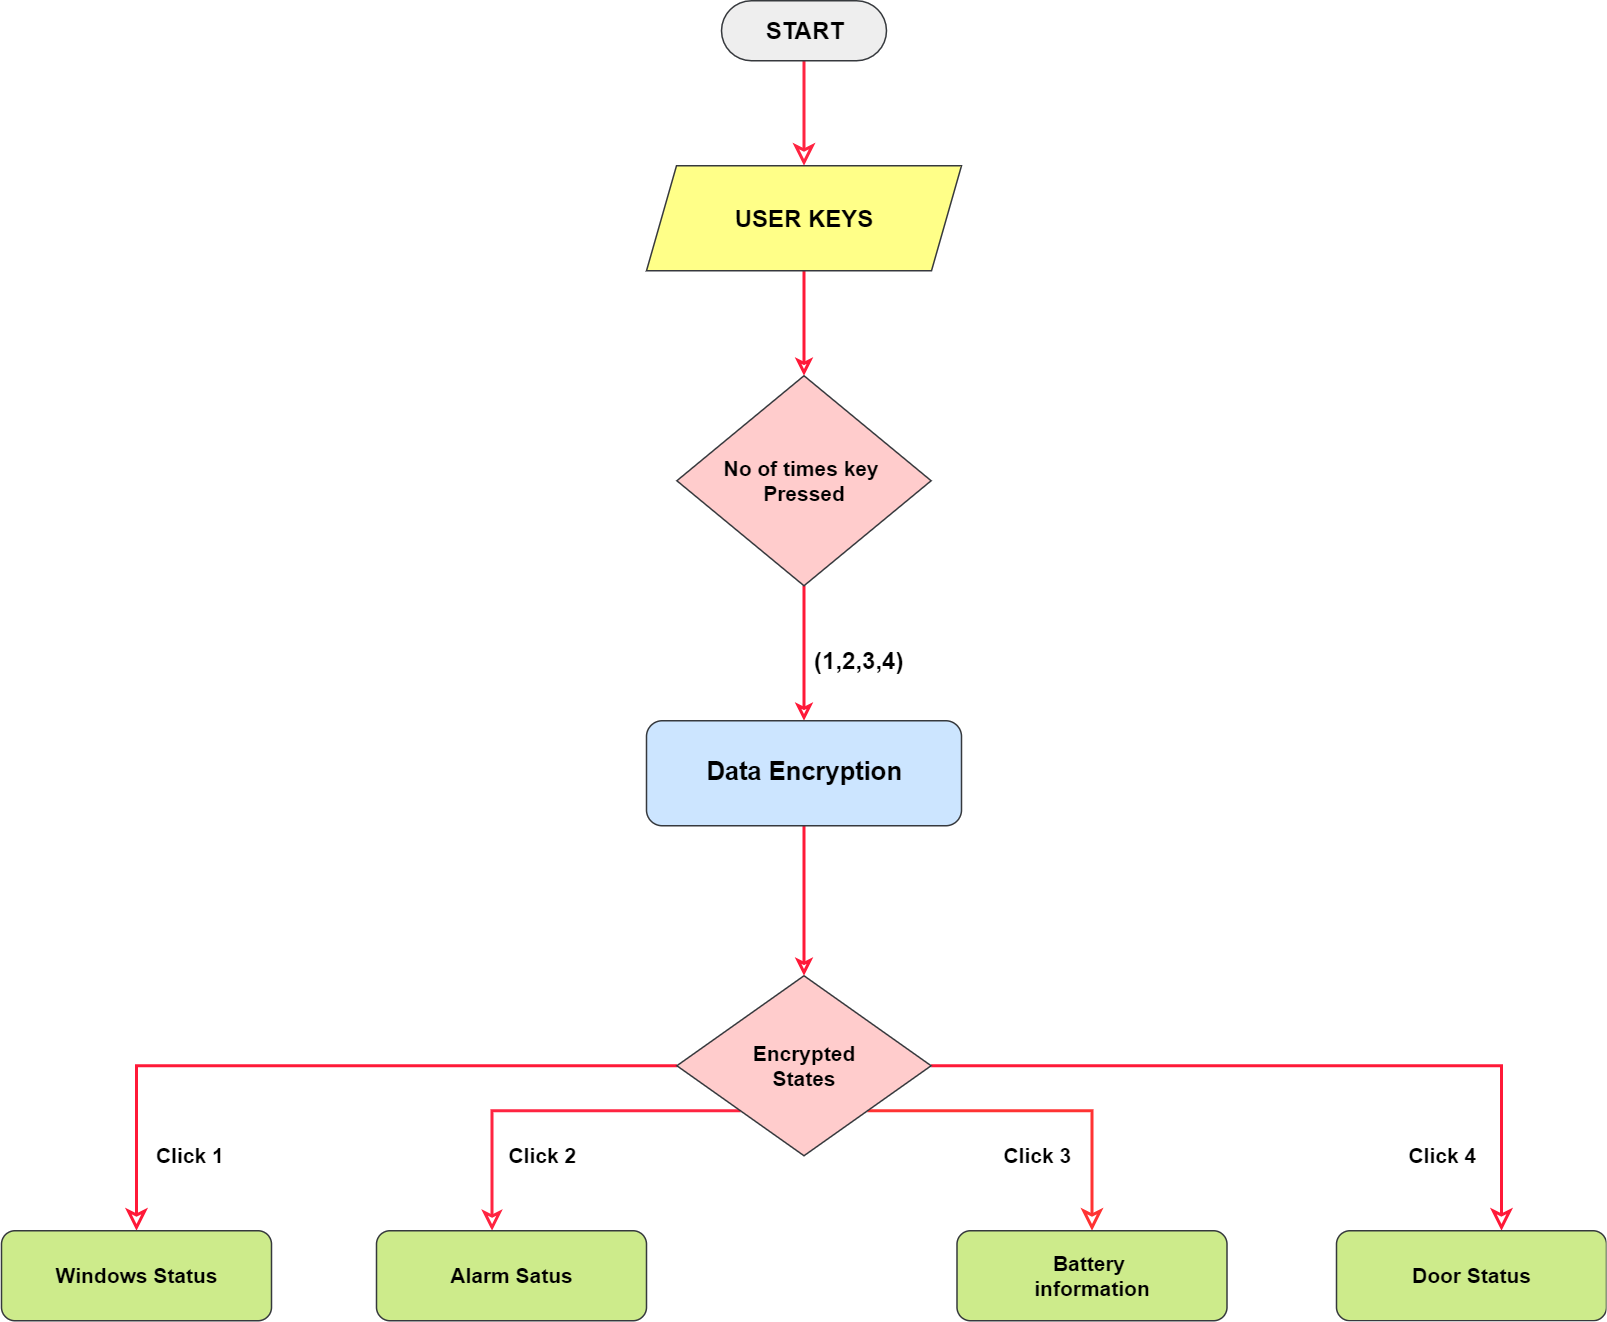

The diagram above was exported from draw.io. Its source (the exported page's mxGraphModel, read from the mxfile embedded in the PNG):
<mxGraphModel dx="868" dy="482" grid="1" gridSize="10" guides="1" tooltips="1" connect="1" arrows="1" fold="1" page="1" pageScale="1" pageWidth="3300" pageHeight="2339" math="0" shadow="0">
  <root>
    <mxCell id="WIyWlLk6GJQsqaUBKTNV-0" />
    <mxCell id="WIyWlLk6GJQsqaUBKTNV-1" parent="WIyWlLk6GJQsqaUBKTNV-0" />
    <mxCell id="cU0nYEOn6CkOudYL_8EX-20" style="edgeStyle=orthogonalEdgeStyle;rounded=0;orthogonalLoop=1;jettySize=auto;html=1;entryX=0.5;entryY=0;entryDx=0;entryDy=0;endSize=9;endArrow=classic;endFill=0;strokeWidth=2;strokeColor=#FF2441;" parent="WIyWlLk6GJQsqaUBKTNV-1" source="cU0nYEOn6CkOudYL_8EX-0" target="cU0nYEOn6CkOudYL_8EX-2" edge="1">
      <mxGeometry relative="1" as="geometry" />
    </mxCell>
    <mxCell id="cU0nYEOn6CkOudYL_8EX-0" value="START" style="html=1;dashed=0;whitespace=wrap;shape=mxgraph.dfd.start;fillColor=#eeeeee;strokeColor=#36393d;fontSize=16;fontStyle=1" parent="WIyWlLk6GJQsqaUBKTNV-1" vertex="1">
      <mxGeometry x="538.5" y="190" width="110" height="40" as="geometry" />
    </mxCell>
    <mxCell id="cU0nYEOn6CkOudYL_8EX-32" style="edgeStyle=orthogonalEdgeStyle;rounded=0;orthogonalLoop=1;jettySize=auto;html=1;exitX=0.5;exitY=1;exitDx=0;exitDy=0;entryX=0.5;entryY=0;entryDx=0;entryDy=0;fontSize=16;endArrow=classic;endFill=0;strokeColor=#FF1938;strokeWidth=2;" parent="WIyWlLk6GJQsqaUBKTNV-1" source="cU0nYEOn6CkOudYL_8EX-2" target="cU0nYEOn6CkOudYL_8EX-27" edge="1">
      <mxGeometry relative="1" as="geometry" />
    </mxCell>
    <mxCell id="cU0nYEOn6CkOudYL_8EX-2" value="&lt;font style=&quot;font-size: 16px&quot;&gt;USER KEYS&lt;/font&gt;" style="shape=parallelogram;perimeter=parallelogramPerimeter;whiteSpace=wrap;html=1;fixedSize=1;fillColor=#ffff88;strokeColor=#36393d;fontStyle=1;fontSize=14;" parent="WIyWlLk6GJQsqaUBKTNV-1" vertex="1">
      <mxGeometry x="488.5" y="300" width="210" height="70" as="geometry" />
    </mxCell>
    <mxCell id="cU0nYEOn6CkOudYL_8EX-13" value="" style="edgeStyle=orthogonalEdgeStyle;rounded=0;orthogonalLoop=1;jettySize=auto;html=1;endArrow=classic;endFill=0;strokeWidth=2;endSize=9;strokeColor=#FF1938;" parent="WIyWlLk6GJQsqaUBKTNV-1" source="cU0nYEOn6CkOudYL_8EX-3" target="cU0nYEOn6CkOudYL_8EX-4" edge="1">
      <mxGeometry relative="1" as="geometry">
        <mxPoint x="622.5" y="1030" as="targetPoint" />
      </mxGeometry>
    </mxCell>
    <mxCell id="cU0nYEOn6CkOudYL_8EX-14" style="edgeStyle=orthogonalEdgeStyle;rounded=0;orthogonalLoop=1;jettySize=auto;html=1;entryX=0.611;entryY=0;entryDx=0;entryDy=0;entryPerimeter=0;endArrow=classic;endFill=0;endSize=9;strokeWidth=2;strokeColor=#FF1938;" parent="WIyWlLk6GJQsqaUBKTNV-1" source="cU0nYEOn6CkOudYL_8EX-3" target="cU0nYEOn6CkOudYL_8EX-6" edge="1">
      <mxGeometry relative="1" as="geometry" />
    </mxCell>
    <mxCell id="cU0nYEOn6CkOudYL_8EX-18" style="edgeStyle=orthogonalEdgeStyle;rounded=0;orthogonalLoop=1;jettySize=auto;html=1;exitX=0;exitY=1;exitDx=0;exitDy=0;entryX=0.428;entryY=0;entryDx=0;entryDy=0;entryPerimeter=0;endArrow=classic;endFill=0;strokeWidth=2;endSize=8;strokeColor=#FF2441;" parent="WIyWlLk6GJQsqaUBKTNV-1" source="cU0nYEOn6CkOudYL_8EX-3" target="cU0nYEOn6CkOudYL_8EX-7" edge="1">
      <mxGeometry relative="1" as="geometry" />
    </mxCell>
    <mxCell id="cU0nYEOn6CkOudYL_8EX-19" style="edgeStyle=orthogonalEdgeStyle;rounded=0;orthogonalLoop=1;jettySize=auto;html=1;exitX=1;exitY=1;exitDx=0;exitDy=0;entryX=0.5;entryY=0;entryDx=0;entryDy=0;endArrow=classic;endFill=0;strokeWidth=2;endSize=9;strokeColor=#FF3333;" parent="WIyWlLk6GJQsqaUBKTNV-1" source="cU0nYEOn6CkOudYL_8EX-3" target="cU0nYEOn6CkOudYL_8EX-17" edge="1">
      <mxGeometry relative="1" as="geometry" />
    </mxCell>
    <mxCell id="cU0nYEOn6CkOudYL_8EX-3" value="Encrypted&lt;br&gt;States" style="rhombus;whiteSpace=wrap;html=1;fillColor=#ffcccc;strokeColor=#36393d;fontStyle=1;fontSize=14;" parent="WIyWlLk6GJQsqaUBKTNV-1" vertex="1">
      <mxGeometry x="508.75" y="840" width="169.5" height="120" as="geometry" />
    </mxCell>
    <mxCell id="cU0nYEOn6CkOudYL_8EX-4" value="Windows Status" style="rounded=1;whiteSpace=wrap;html=1;fillColor=#cdeb8b;strokeColor=#36393d;fontStyle=1;fontSize=14;" parent="WIyWlLk6GJQsqaUBKTNV-1" vertex="1">
      <mxGeometry x="58.5" y="1010" width="180" height="60" as="geometry" />
    </mxCell>
    <mxCell id="cU0nYEOn6CkOudYL_8EX-6" value="Door Status" style="rounded=1;whiteSpace=wrap;html=1;fillColor=#cdeb8b;strokeColor=#36393d;fontStyle=1;fontSize=14;" parent="WIyWlLk6GJQsqaUBKTNV-1" vertex="1">
      <mxGeometry x="948.5" y="1010" width="180" height="60" as="geometry" />
    </mxCell>
    <mxCell id="cU0nYEOn6CkOudYL_8EX-7" value="Alarm Satus" style="rounded=1;whiteSpace=wrap;html=1;fillColor=#cdeb8b;strokeColor=#36393d;fontStyle=1;fontSize=14;" parent="WIyWlLk6GJQsqaUBKTNV-1" vertex="1">
      <mxGeometry x="308.5" y="1010" width="180" height="60" as="geometry" />
    </mxCell>
    <mxCell id="cU0nYEOn6CkOudYL_8EX-17" value="Battery&amp;nbsp;&lt;br&gt;information" style="rounded=1;whiteSpace=wrap;html=1;fillColor=#cdeb8b;strokeColor=#36393d;fontStyle=1;fontSize=14;" parent="WIyWlLk6GJQsqaUBKTNV-1" vertex="1">
      <mxGeometry x="695.5" y="1010" width="180" height="60" as="geometry" />
    </mxCell>
    <mxCell id="cU0nYEOn6CkOudYL_8EX-23" value="&lt;b&gt;Click 1&lt;/b&gt;" style="text;html=1;align=center;verticalAlign=middle;resizable=0;points=[];autosize=1;strokeColor=none;fillColor=none;fontSize=14;" parent="WIyWlLk6GJQsqaUBKTNV-1" vertex="1">
      <mxGeometry x="153.5" y="950" width="60" height="20" as="geometry" />
    </mxCell>
    <mxCell id="cU0nYEOn6CkOudYL_8EX-24" value="&lt;b&gt;Click 2&lt;/b&gt;" style="text;html=1;align=center;verticalAlign=middle;resizable=0;points=[];autosize=1;strokeColor=none;fillColor=none;fontSize=14;" parent="WIyWlLk6GJQsqaUBKTNV-1" vertex="1">
      <mxGeometry x="388.5" y="950" width="60" height="20" as="geometry" />
    </mxCell>
    <mxCell id="cU0nYEOn6CkOudYL_8EX-25" value="&lt;b&gt;Click 3&lt;/b&gt;" style="text;html=1;align=center;verticalAlign=middle;resizable=0;points=[];autosize=1;strokeColor=none;fillColor=none;fontSize=14;" parent="WIyWlLk6GJQsqaUBKTNV-1" vertex="1">
      <mxGeometry x="718.5" y="950" width="60" height="20" as="geometry" />
    </mxCell>
    <mxCell id="cU0nYEOn6CkOudYL_8EX-26" value="&lt;b&gt;Click 4&lt;/b&gt;" style="text;html=1;align=center;verticalAlign=middle;resizable=0;points=[];autosize=1;strokeColor=none;fillColor=none;fontSize=14;" parent="WIyWlLk6GJQsqaUBKTNV-1" vertex="1">
      <mxGeometry x="988.5" y="950" width="60" height="20" as="geometry" />
    </mxCell>
    <mxCell id="cU0nYEOn6CkOudYL_8EX-33" style="edgeStyle=orthogonalEdgeStyle;rounded=0;orthogonalLoop=1;jettySize=auto;html=1;exitX=0.5;exitY=1;exitDx=0;exitDy=0;fontSize=16;endArrow=classic;endFill=0;strokeColor=#FF1938;strokeWidth=2;" parent="WIyWlLk6GJQsqaUBKTNV-1" source="cU0nYEOn6CkOudYL_8EX-27" target="cU0nYEOn6CkOudYL_8EX-28" edge="1">
      <mxGeometry relative="1" as="geometry" />
    </mxCell>
    <mxCell id="cU0nYEOn6CkOudYL_8EX-27" value="No of times key&amp;nbsp;&lt;br style=&quot;font-size: 14px;&quot;&gt;Pressed" style="rhombus;whiteSpace=wrap;html=1;fillColor=#ffcccc;strokeColor=#36393d;fontStyle=1;fontSize=14;" parent="WIyWlLk6GJQsqaUBKTNV-1" vertex="1">
      <mxGeometry x="508.75" y="440" width="169.5" height="140" as="geometry" />
    </mxCell>
    <mxCell id="cU0nYEOn6CkOudYL_8EX-36" style="edgeStyle=orthogonalEdgeStyle;rounded=0;orthogonalLoop=1;jettySize=auto;html=1;exitX=0.5;exitY=1;exitDx=0;exitDy=0;entryX=0.5;entryY=0;entryDx=0;entryDy=0;fontSize=16;endArrow=classic;endFill=0;strokeColor=#FF1938;strokeWidth=2;" parent="WIyWlLk6GJQsqaUBKTNV-1" source="cU0nYEOn6CkOudYL_8EX-28" target="cU0nYEOn6CkOudYL_8EX-3" edge="1">
      <mxGeometry relative="1" as="geometry" />
    </mxCell>
    <mxCell id="cU0nYEOn6CkOudYL_8EX-28" value="&lt;b&gt;&lt;font style=&quot;font-size: 17px&quot;&gt;Data Encryption&lt;/font&gt;&lt;/b&gt;" style="rounded=1;whiteSpace=wrap;html=1;fontSize=14;fillColor=#cce5ff;strokeColor=#36393d;" parent="WIyWlLk6GJQsqaUBKTNV-1" vertex="1">
      <mxGeometry x="488.5" y="670" width="210" height="70" as="geometry" />
    </mxCell>
    <mxCell id="cU0nYEOn6CkOudYL_8EX-37" value="&lt;b&gt;(1,2,3,4)&lt;/b&gt;" style="text;html=1;align=center;verticalAlign=middle;resizable=0;points=[];autosize=1;strokeColor=none;fillColor=none;fontSize=16;" parent="WIyWlLk6GJQsqaUBKTNV-1" vertex="1">
      <mxGeometry x="590" y="620" width="80" height="20" as="geometry" />
    </mxCell>
  </root>
</mxGraphModel>